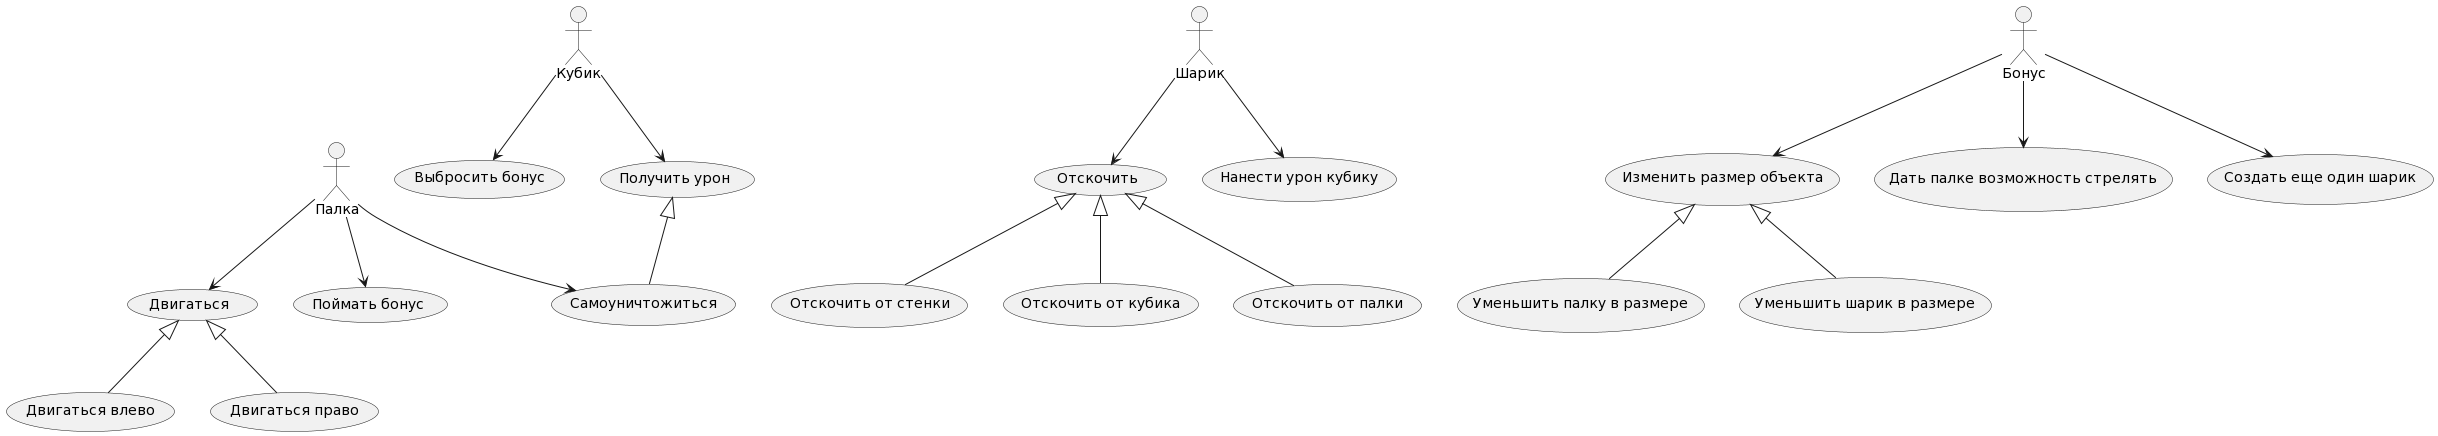

The diagram above was rendered by PlantUML. Its source (embedded in the PNG):
@startuml
:Палка: --> (Двигаться)
:Палка: --> (Поймать бонус)
:Палка: --> (Самоуничтожиться)


:Шарик: --> (Отскочить)
:Шарик: --> (Нанести урон кубику)


:Кубик: --> (Выбросить бонус)
:Кубик: --> (Получить урон)


:Бонус: --> (Изменить размер объекта)
:Бонус: --> (Дать палке возможность стрелять)
:Бонус: --> (Создать еще один шарик)

:Изменить размер объекта: <|-- (Уменьшить палку в размере)
:Изменить размер объекта: <|-- (Уменьшить шарик в размере)

:Получить урон: <|-- (Самоуничтожиться)

:Двигаться: <|-- (Двигаться влево)
:Двигаться: <|-- (Двигаться право)

:Отскочить: <|-- (Отскочить от стенки)
:Отскочить: <|-- (Отскочить от кубика)
:Отскочить: <|-- (Отскочить от палки)
@enduml